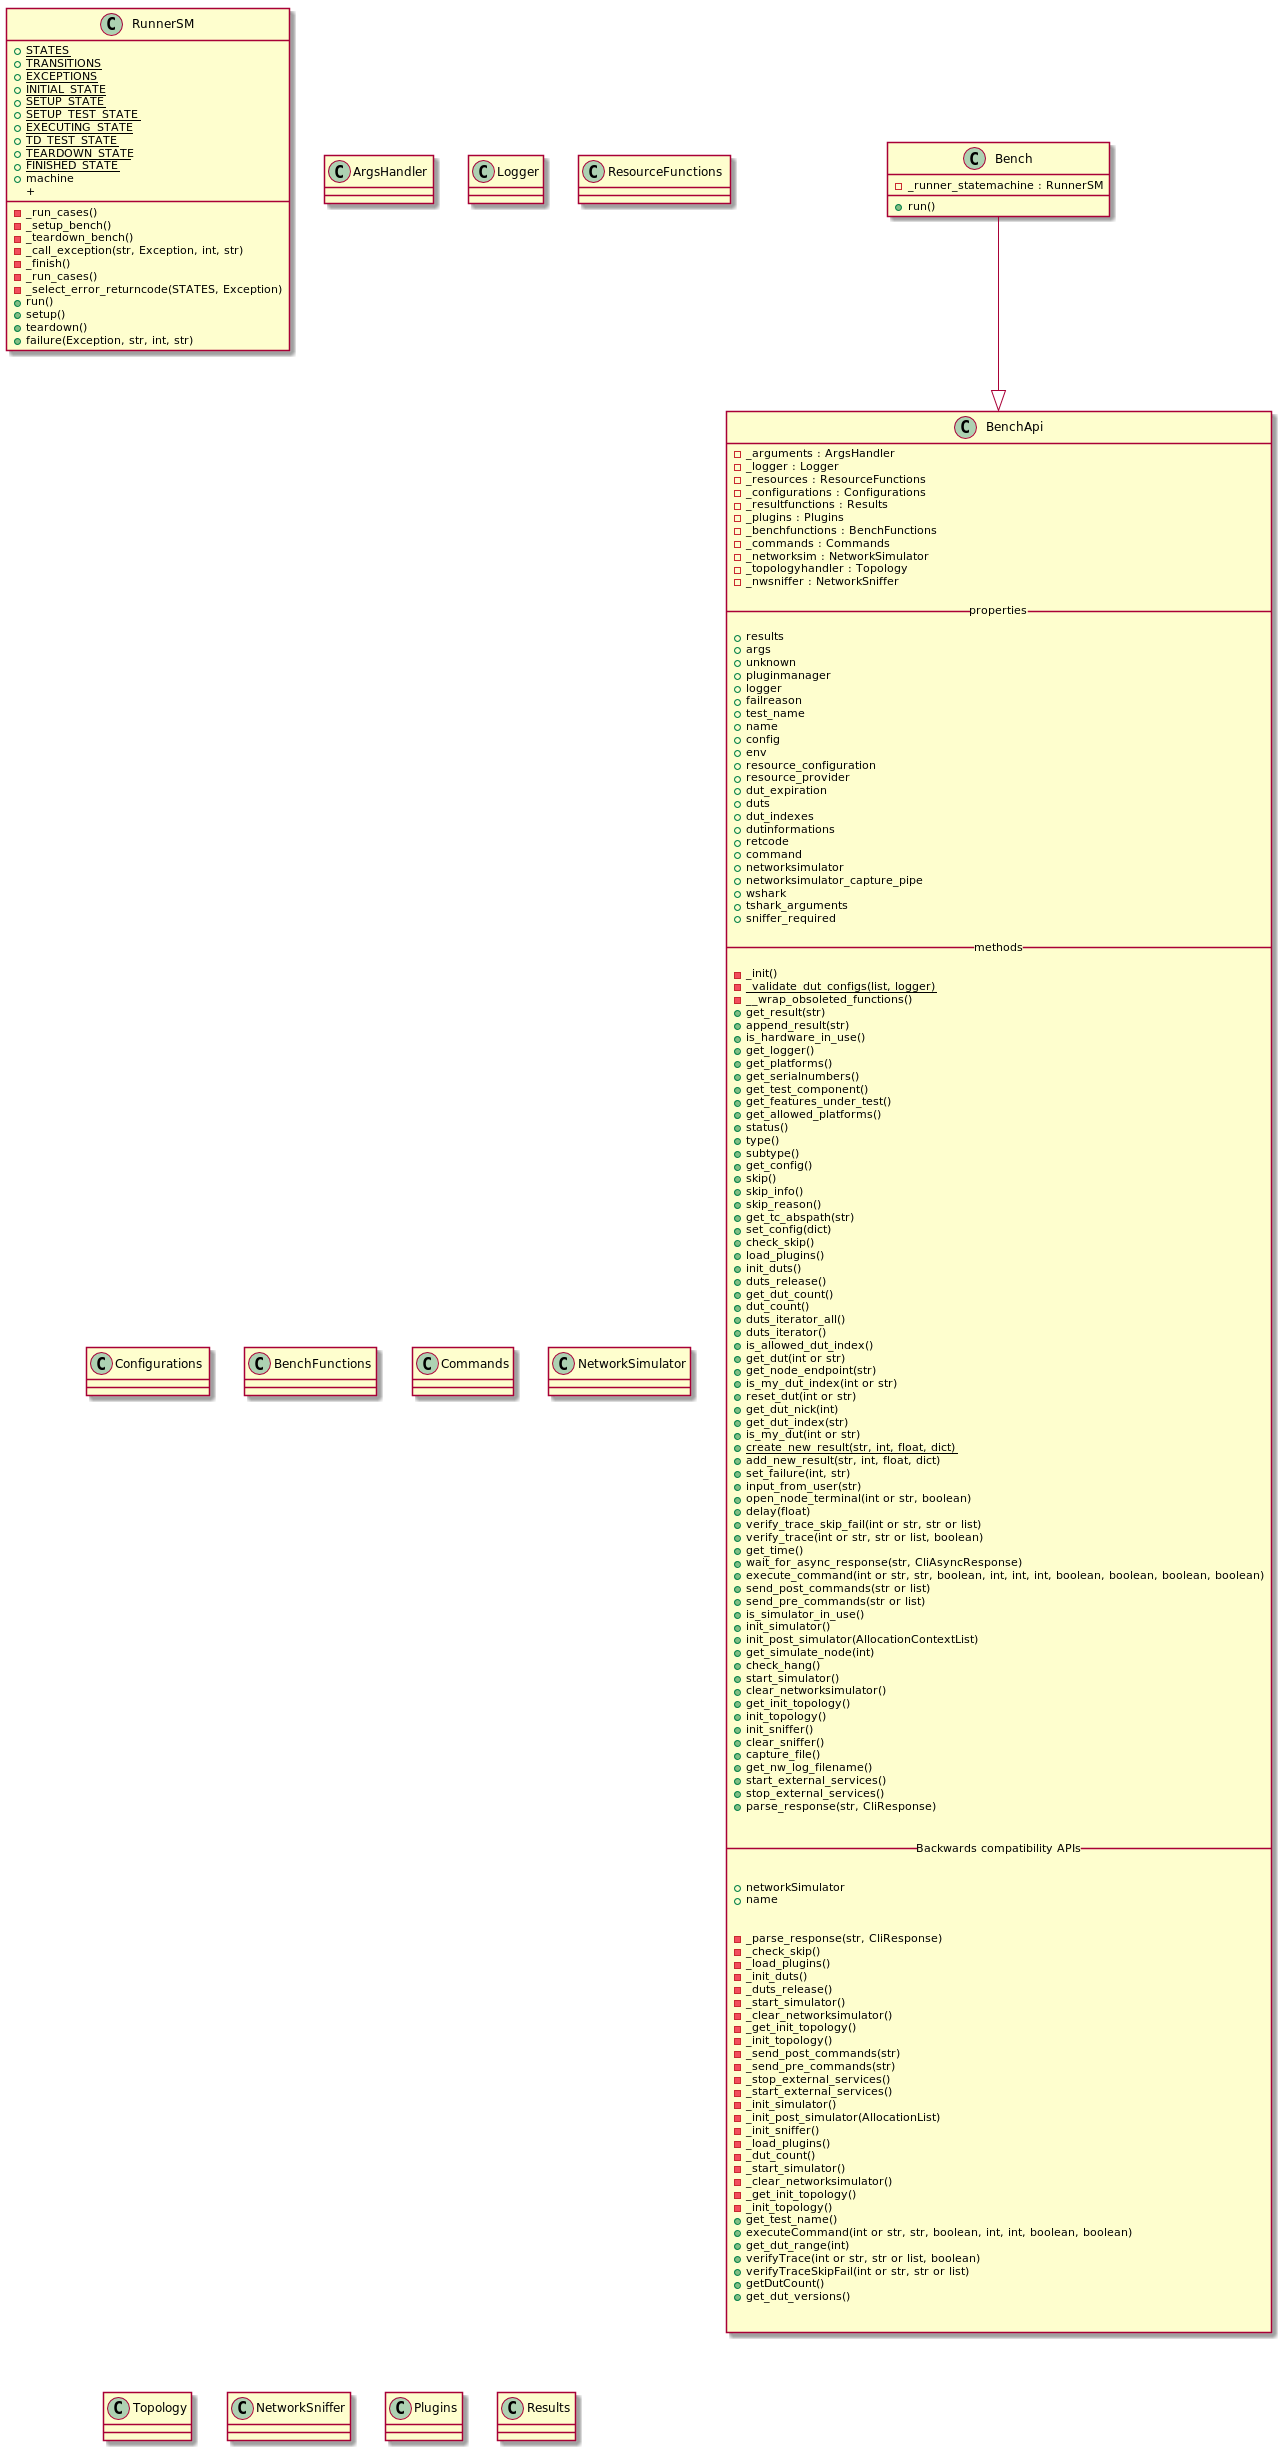

The diagram above was rendered by PlantUML. Its source (embedded in the PNG):
@startuml

class BenchApi{
- _arguments : ArgsHandler
- _logger : Logger
- _resources : ResourceFunctions
- _configurations : Configurations
- _resultfunctions : Results
- _plugins : Plugins
- _benchfunctions : BenchFunctions
- _commands : Commands
- _networksim : NetworkSimulator
- _topologyhandler : Topology
- _nwsniffer : NetworkSniffer

__ properties __

+ results
+ args
+ unknown
+ pluginmanager
+ logger
+ failreason
+ test_name
+ name
+ config
+ env
+ resource_configuration
+ resource_provider
+ dut_expiration
+ duts
+ dut_indexes
+ dutinformations
+ retcode
+ command
+ networksimulator
+ networksimulator_capture_pipe
+ wshark
+ tshark_arguments
+ sniffer_required

__ methods __

- _init()
- {static}_validate_dut_configs(list, logger)
- __wrap_obsoleted_functions()
+ get_result(str)
+ append_result(str)
+ is_hardware_in_use()
+ get_logger()
+ get_platforms()
+ get_serialnumbers()
+ get_test_component()
+ get_features_under_test()
+ get_allowed_platforms()
+ status()
+ type()
+ subtype()
+ get_config()
+ skip()
+ skip_info()
+ skip_reason()
+ get_tc_abspath(str)
+ set_config(dict)
+ check_skip()
+ load_plugins()
+ init_duts()
+ duts_release()
+ get_dut_count()
+ dut_count()
+ duts_iterator_all()
+ duts_iterator()
+ is_allowed_dut_index()
+ get_dut(int or str)
+ get_node_endpoint(str)
+ is_my_dut_index(int or str)
+ reset_dut(int or str)
+ get_dut_nick(int)
+ get_dut_index(str)
+ is_my_dut(int or str)
+ {static}create_new_result(str, int, float, dict)
+ add_new_result(str, int, float, dict)
+ set_failure(int, str)
+ input_from_user(str)
+ open_node_terminal(int or str, boolean)
+ delay(float)
+ verify_trace_skip_fail(int or str, str or list)
+ verify_trace(int or str, str or list, boolean)
+ get_time()
+ wait_for_async_response(str, CliAsyncResponse)
+ execute_command(int or str, str, boolean, int, int, int, boolean, boolean, boolean, boolean)
+ send_post_commands(str or list)
+ send_pre_commands(str or list)
+ is_simulator_in_use()
+ init_simulator()
+ init_post_simulator(AllocationContextList)
+ get_simulate_node(int)
+ check_hang()
+ start_simulator()
+ clear_networksimulator()
+ get_init_topology()
+ init_topology()
+ init_sniffer()
+ clear_sniffer()
+ capture_file()
+ get_nw_log_filename()
+ start_external_services()
+ stop_external_services()
+ parse_response(str, CliResponse)


__ Backwards compatibility APIs __


+ networkSimulator
+ name


- _parse_response(str, CliResponse)
- _check_skip()
- _load_plugins()
- _init_duts()
- _duts_release()
- _start_simulator()
- _clear_networksimulator()
- _get_init_topology()
- _init_topology()
- _send_post_commands(str)
- _send_pre_commands(str)
- _stop_external_services()
- _start_external_services()
- _init_simulator()
- _init_post_simulator(AllocationList)
- _init_sniffer()
- _load_plugins()
- _dut_count()
- _start_simulator()
- _clear_networksimulator()
- _get_init_topology()
- _init_topology()
+ get_test_name()
+ executeCommand(int or str, str, boolean, int, int, boolean, boolean)
+ get_dut_range(int)
+ verifyTrace(int or str, str or list, boolean)
+ verifyTraceSkipFail(int or str, str or list)
+ getDutCount()
+ get_dut_versions()


}

class Bench{
- _runner_statemachine : RunnerSM
+ run()
}

class RunnerSM{
+ {static}STATES
+ {static}TRANSITIONS
+ {static}EXCEPTIONS
+ {static}INITIAL_STATE
+ {static}SETUP_STATE
+ {static}SETUP_TEST_STATE
+ {static}EXECUTING_STATE
+ {static}TD_TEST_STATE
+ {static}TEARDOWN_STATE
+ {static}FINISHED_STATE
+ machine
- _run_cases()
- _setup_bench()
- _teardown_bench()
- _call_exception(str, Exception, int, str)
- _finish()
- _run_cases()
- _select_error_returncode(STATES, Exception)
+ run()
+ setup()
+ teardown()
+ failure(Exception, str, int, str)
+
}

class ArgsHandler{
}

class Logger{
}

class ResourceFunctions{
}

class Configurations{
}

class BenchFunctions{
}

class Commands{
}

class NetworkSimulator{
}

class Topology{
}

class NetworkSniffer{
}

class Plugins{
}

class Results{
}

Bench --|> BenchApi

@enduml